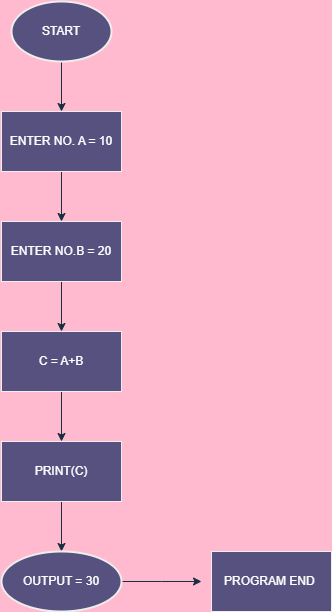

The diagram above was exported from draw.io. Its source (the exported page's mxGraphModel, read from the mxfile embedded in the PNG):
<mxGraphModel dx="1050" dy="621" grid="0" gridSize="10" guides="1" tooltips="1" connect="1" arrows="1" fold="1" page="1" pageScale="1" pageWidth="827" pageHeight="1169" background="#FFBACF" math="0" shadow="0">
  <root>
    <mxCell id="WIyWlLk6GJQsqaUBKTNV-0" />
    <mxCell id="WIyWlLk6GJQsqaUBKTNV-1" parent="WIyWlLk6GJQsqaUBKTNV-0" />
    <mxCell id="Uyy_wuG45B34K_QgLVzK-16" style="edgeStyle=orthogonalEdgeStyle;rounded=0;orthogonalLoop=1;jettySize=auto;html=1;entryX=0.5;entryY=0;entryDx=0;entryDy=0;labelBackgroundColor=none;strokeColor=#182E3E;fontColor=default;" edge="1" parent="WIyWlLk6GJQsqaUBKTNV-1" source="Uyy_wuG45B34K_QgLVzK-0" target="Uyy_wuG45B34K_QgLVzK-12">
      <mxGeometry relative="1" as="geometry" />
    </mxCell>
    <mxCell id="Uyy_wuG45B34K_QgLVzK-0" value="START" style="strokeWidth=2;html=1;shape=mxgraph.flowchart.start_1;whiteSpace=wrap;labelBackgroundColor=none;fillColor=#56517E;strokeColor=#EEEEEE;fontColor=#FFFFFF;" vertex="1" parent="WIyWlLk6GJQsqaUBKTNV-1">
      <mxGeometry x="330" y="50" width="100" height="60" as="geometry" />
    </mxCell>
    <mxCell id="Uyy_wuG45B34K_QgLVzK-17" style="edgeStyle=orthogonalEdgeStyle;rounded=0;orthogonalLoop=1;jettySize=auto;html=1;entryX=0.5;entryY=0;entryDx=0;entryDy=0;labelBackgroundColor=none;strokeColor=#182E3E;fontColor=default;" edge="1" parent="WIyWlLk6GJQsqaUBKTNV-1" source="Uyy_wuG45B34K_QgLVzK-12" target="Uyy_wuG45B34K_QgLVzK-13">
      <mxGeometry relative="1" as="geometry" />
    </mxCell>
    <mxCell id="Uyy_wuG45B34K_QgLVzK-12" value="ENTER NO. A = 10" style="whiteSpace=wrap;html=1;labelBackgroundColor=none;fillColor=#56517E;strokeColor=#EEEEEE;fontColor=#FFFFFF;" vertex="1" parent="WIyWlLk6GJQsqaUBKTNV-1">
      <mxGeometry x="320" y="160" width="120" height="60" as="geometry" />
    </mxCell>
    <mxCell id="Uyy_wuG45B34K_QgLVzK-18" style="edgeStyle=orthogonalEdgeStyle;rounded=0;orthogonalLoop=1;jettySize=auto;html=1;entryX=0.5;entryY=0;entryDx=0;entryDy=0;labelBackgroundColor=none;strokeColor=#182E3E;fontColor=default;" edge="1" parent="WIyWlLk6GJQsqaUBKTNV-1" source="Uyy_wuG45B34K_QgLVzK-13" target="Uyy_wuG45B34K_QgLVzK-14">
      <mxGeometry relative="1" as="geometry" />
    </mxCell>
    <mxCell id="Uyy_wuG45B34K_QgLVzK-13" value="ENTER NO.B = 20" style="whiteSpace=wrap;html=1;labelBackgroundColor=none;fillColor=#56517E;strokeColor=#EEEEEE;fontColor=#FFFFFF;" vertex="1" parent="WIyWlLk6GJQsqaUBKTNV-1">
      <mxGeometry x="320" y="270" width="120" height="60" as="geometry" />
    </mxCell>
    <mxCell id="Uyy_wuG45B34K_QgLVzK-19" style="edgeStyle=orthogonalEdgeStyle;rounded=0;orthogonalLoop=1;jettySize=auto;html=1;entryX=0.5;entryY=0;entryDx=0;entryDy=0;labelBackgroundColor=none;strokeColor=#182E3E;fontColor=default;" edge="1" parent="WIyWlLk6GJQsqaUBKTNV-1" source="Uyy_wuG45B34K_QgLVzK-14" target="Uyy_wuG45B34K_QgLVzK-15">
      <mxGeometry relative="1" as="geometry" />
    </mxCell>
    <mxCell id="Uyy_wuG45B34K_QgLVzK-14" value="C = A+B" style="whiteSpace=wrap;html=1;labelBackgroundColor=none;fillColor=#56517E;strokeColor=#EEEEEE;fontColor=#FFFFFF;" vertex="1" parent="WIyWlLk6GJQsqaUBKTNV-1">
      <mxGeometry x="320" y="380" width="120" height="60" as="geometry" />
    </mxCell>
    <mxCell id="Uyy_wuG45B34K_QgLVzK-20" style="edgeStyle=orthogonalEdgeStyle;rounded=0;orthogonalLoop=1;jettySize=auto;html=1;labelBackgroundColor=none;strokeColor=#182E3E;fontColor=default;" edge="1" parent="WIyWlLk6GJQsqaUBKTNV-1" source="Uyy_wuG45B34K_QgLVzK-15" target="Uyy_wuG45B34K_QgLVzK-21">
      <mxGeometry relative="1" as="geometry">
        <mxPoint x="380" y="600" as="targetPoint" />
      </mxGeometry>
    </mxCell>
    <mxCell id="Uyy_wuG45B34K_QgLVzK-15" value="PRINT(C)" style="whiteSpace=wrap;html=1;labelBackgroundColor=none;fillColor=#56517E;strokeColor=#EEEEEE;fontColor=#FFFFFF;" vertex="1" parent="WIyWlLk6GJQsqaUBKTNV-1">
      <mxGeometry x="320" y="490" width="120" height="60" as="geometry" />
    </mxCell>
    <mxCell id="Uyy_wuG45B34K_QgLVzK-22" style="edgeStyle=orthogonalEdgeStyle;rounded=0;orthogonalLoop=1;jettySize=auto;html=1;labelBackgroundColor=none;strokeColor=#182E3E;fontColor=default;" edge="1" parent="WIyWlLk6GJQsqaUBKTNV-1" source="Uyy_wuG45B34K_QgLVzK-21">
      <mxGeometry relative="1" as="geometry">
        <mxPoint x="520" y="630" as="targetPoint" />
      </mxGeometry>
    </mxCell>
    <mxCell id="Uyy_wuG45B34K_QgLVzK-21" value="OUTPUT = 30" style="strokeWidth=2;html=1;shape=mxgraph.flowchart.start_1;whiteSpace=wrap;labelBackgroundColor=none;fillColor=#56517E;strokeColor=#EEEEEE;fontColor=#FFFFFF;" vertex="1" parent="WIyWlLk6GJQsqaUBKTNV-1">
      <mxGeometry x="320" y="600" width="120" height="60" as="geometry" />
    </mxCell>
    <mxCell id="Uyy_wuG45B34K_QgLVzK-23" value="PROGRAM END&amp;nbsp;" style="whiteSpace=wrap;html=1;labelBackgroundColor=none;fillColor=#56517E;strokeColor=#EEEEEE;fontColor=#FFFFFF;" vertex="1" parent="WIyWlLk6GJQsqaUBKTNV-1">
      <mxGeometry x="530" y="600" width="120" height="60" as="geometry" />
    </mxCell>
  </root>
</mxGraphModel>